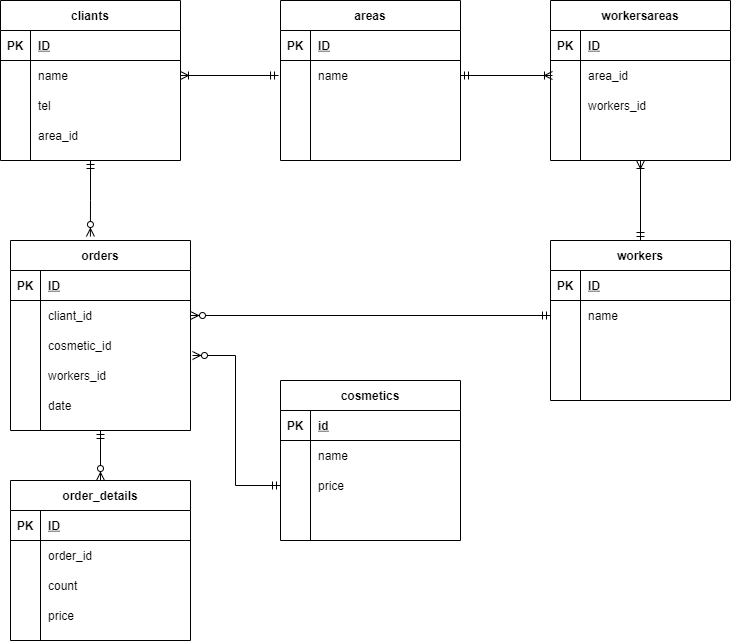

The diagram above was exported from draw.io. Its source (the exported page's mxGraphModel, read from the mxfile embedded in the PNG):
<mxGraphModel dx="478" dy="1305" grid="1" gridSize="10" guides="1" tooltips="1" connect="1" arrows="1" fold="1" page="1" pageScale="1" pageWidth="1169" pageHeight="827" math="0" shadow="0">
  <root>
    <mxCell id="0" />
    <mxCell id="1" parent="0" />
    <mxCell id="244" style="edgeStyle=orthogonalEdgeStyle;rounded=0;orthogonalLoop=1;jettySize=auto;html=1;startArrow=ERmandOne;startFill=0;endArrow=ERzeroToMany;endFill=1;entryX=0.444;entryY=-0.021;entryDx=0;entryDy=0;entryPerimeter=0;" parent="1" source="145" target="210" edge="1">
      <mxGeometry relative="1" as="geometry">
        <mxPoint x="140" y="-570" as="targetPoint" />
      </mxGeometry>
    </mxCell>
    <mxCell id="145" value="cliants" style="shape=table;startSize=30;container=1;collapsible=1;childLayout=tableLayout;fixedRows=1;rowLines=0;fontStyle=1;align=center;resizeLast=1;" parent="1" vertex="1">
      <mxGeometry x="50" y="-800" width="180" height="160" as="geometry" />
    </mxCell>
    <mxCell id="146" value="" style="shape=partialRectangle;collapsible=0;dropTarget=0;pointerEvents=0;fillColor=none;top=0;left=0;bottom=1;right=0;points=[[0,0.5],[1,0.5]];portConstraint=eastwest;" parent="145" vertex="1">
      <mxGeometry y="30" width="180" height="30" as="geometry" />
    </mxCell>
    <mxCell id="147" value="PK" style="shape=partialRectangle;connectable=0;fillColor=none;top=0;left=0;bottom=0;right=0;fontStyle=1;overflow=hidden;" parent="146" vertex="1">
      <mxGeometry width="30" height="30" as="geometry" />
    </mxCell>
    <mxCell id="148" value="ID" style="shape=partialRectangle;connectable=0;fillColor=none;top=0;left=0;bottom=0;right=0;align=left;spacingLeft=6;fontStyle=5;overflow=hidden;" parent="146" vertex="1">
      <mxGeometry x="30" width="150" height="30" as="geometry" />
    </mxCell>
    <mxCell id="149" value="" style="shape=partialRectangle;collapsible=0;dropTarget=0;pointerEvents=0;fillColor=none;top=0;left=0;bottom=0;right=0;points=[[0,0.5],[1,0.5]];portConstraint=eastwest;" parent="145" vertex="1">
      <mxGeometry y="60" width="180" height="30" as="geometry" />
    </mxCell>
    <mxCell id="150" value="" style="shape=partialRectangle;connectable=0;fillColor=none;top=0;left=0;bottom=0;right=0;editable=1;overflow=hidden;" parent="149" vertex="1">
      <mxGeometry width="30" height="30" as="geometry" />
    </mxCell>
    <mxCell id="151" value="name" style="shape=partialRectangle;connectable=0;fillColor=none;top=0;left=0;bottom=0;right=0;align=left;spacingLeft=6;overflow=hidden;" parent="149" vertex="1">
      <mxGeometry x="30" width="150" height="30" as="geometry" />
    </mxCell>
    <mxCell id="152" value="" style="shape=partialRectangle;collapsible=0;dropTarget=0;pointerEvents=0;fillColor=none;top=0;left=0;bottom=0;right=0;points=[[0,0.5],[1,0.5]];portConstraint=eastwest;" parent="145" vertex="1">
      <mxGeometry y="90" width="180" height="30" as="geometry" />
    </mxCell>
    <mxCell id="153" value="" style="shape=partialRectangle;connectable=0;fillColor=none;top=0;left=0;bottom=0;right=0;editable=1;overflow=hidden;" parent="152" vertex="1">
      <mxGeometry width="30" height="30" as="geometry" />
    </mxCell>
    <mxCell id="154" value="tel" style="shape=partialRectangle;connectable=0;fillColor=none;top=0;left=0;bottom=0;right=0;align=left;spacingLeft=6;overflow=hidden;" parent="152" vertex="1">
      <mxGeometry x="30" width="150" height="30" as="geometry" />
    </mxCell>
    <mxCell id="155" value="" style="shape=partialRectangle;collapsible=0;dropTarget=0;pointerEvents=0;fillColor=none;top=0;left=0;bottom=0;right=0;points=[[0,0.5],[1,0.5]];portConstraint=eastwest;" parent="145" vertex="1">
      <mxGeometry y="120" width="180" height="30" as="geometry" />
    </mxCell>
    <mxCell id="156" value="" style="shape=partialRectangle;connectable=0;fillColor=none;top=0;left=0;bottom=0;right=0;editable=1;overflow=hidden;" parent="155" vertex="1">
      <mxGeometry width="30" height="30" as="geometry" />
    </mxCell>
    <mxCell id="157" value="area_id" style="shape=partialRectangle;connectable=0;fillColor=none;top=0;left=0;bottom=0;right=0;align=left;spacingLeft=6;overflow=hidden;" parent="155" vertex="1">
      <mxGeometry x="30" width="150" height="30" as="geometry" />
    </mxCell>
    <mxCell id="158" value="areas" style="shape=table;startSize=30;container=1;collapsible=1;childLayout=tableLayout;fixedRows=1;rowLines=0;fontStyle=1;align=center;resizeLast=1;" parent="1" vertex="1">
      <mxGeometry x="330" y="-800" width="180" height="160" as="geometry" />
    </mxCell>
    <mxCell id="159" value="" style="shape=partialRectangle;collapsible=0;dropTarget=0;pointerEvents=0;fillColor=none;top=0;left=0;bottom=1;right=0;points=[[0,0.5],[1,0.5]];portConstraint=eastwest;" parent="158" vertex="1">
      <mxGeometry y="30" width="180" height="30" as="geometry" />
    </mxCell>
    <mxCell id="160" value="PK" style="shape=partialRectangle;connectable=0;fillColor=none;top=0;left=0;bottom=0;right=0;fontStyle=1;overflow=hidden;" parent="159" vertex="1">
      <mxGeometry width="30" height="30" as="geometry" />
    </mxCell>
    <mxCell id="161" value="ID" style="shape=partialRectangle;connectable=0;fillColor=none;top=0;left=0;bottom=0;right=0;align=left;spacingLeft=6;fontStyle=5;overflow=hidden;" parent="159" vertex="1">
      <mxGeometry x="30" width="150" height="30" as="geometry" />
    </mxCell>
    <mxCell id="162" value="" style="shape=partialRectangle;collapsible=0;dropTarget=0;pointerEvents=0;fillColor=none;top=0;left=0;bottom=0;right=0;points=[[0,0.5],[1,0.5]];portConstraint=eastwest;" parent="158" vertex="1">
      <mxGeometry y="60" width="180" height="30" as="geometry" />
    </mxCell>
    <mxCell id="163" value="" style="shape=partialRectangle;connectable=0;fillColor=none;top=0;left=0;bottom=0;right=0;editable=1;overflow=hidden;" parent="162" vertex="1">
      <mxGeometry width="30" height="30" as="geometry" />
    </mxCell>
    <mxCell id="164" value="name" style="shape=partialRectangle;connectable=0;fillColor=none;top=0;left=0;bottom=0;right=0;align=left;spacingLeft=6;overflow=hidden;" parent="162" vertex="1">
      <mxGeometry x="30" width="150" height="30" as="geometry" />
    </mxCell>
    <mxCell id="165" value="" style="shape=partialRectangle;collapsible=0;dropTarget=0;pointerEvents=0;fillColor=none;top=0;left=0;bottom=0;right=0;points=[[0,0.5],[1,0.5]];portConstraint=eastwest;" parent="158" vertex="1">
      <mxGeometry y="90" width="180" height="30" as="geometry" />
    </mxCell>
    <mxCell id="166" value="" style="shape=partialRectangle;connectable=0;fillColor=none;top=0;left=0;bottom=0;right=0;editable=1;overflow=hidden;" parent="165" vertex="1">
      <mxGeometry width="30" height="30" as="geometry" />
    </mxCell>
    <mxCell id="167" value="" style="shape=partialRectangle;connectable=0;fillColor=none;top=0;left=0;bottom=0;right=0;align=left;spacingLeft=6;overflow=hidden;" parent="165" vertex="1">
      <mxGeometry x="30" width="150" height="30" as="geometry" />
    </mxCell>
    <mxCell id="168" value="" style="shape=partialRectangle;collapsible=0;dropTarget=0;pointerEvents=0;fillColor=none;top=0;left=0;bottom=0;right=0;points=[[0,0.5],[1,0.5]];portConstraint=eastwest;" parent="158" vertex="1">
      <mxGeometry y="120" width="180" height="30" as="geometry" />
    </mxCell>
    <mxCell id="169" value="" style="shape=partialRectangle;connectable=0;fillColor=none;top=0;left=0;bottom=0;right=0;editable=1;overflow=hidden;" parent="168" vertex="1">
      <mxGeometry width="30" height="30" as="geometry" />
    </mxCell>
    <mxCell id="170" value="" style="shape=partialRectangle;connectable=0;fillColor=none;top=0;left=0;bottom=0;right=0;align=left;spacingLeft=6;overflow=hidden;" parent="168" vertex="1">
      <mxGeometry x="30" width="150" height="30" as="geometry" />
    </mxCell>
    <mxCell id="171" value="cosmetics" style="shape=table;startSize=30;container=1;collapsible=1;childLayout=tableLayout;fixedRows=1;rowLines=0;fontStyle=1;align=center;resizeLast=1;" parent="1" vertex="1">
      <mxGeometry x="330" y="-420" width="180" height="160" as="geometry" />
    </mxCell>
    <mxCell id="172" value="" style="shape=partialRectangle;collapsible=0;dropTarget=0;pointerEvents=0;fillColor=none;top=0;left=0;bottom=1;right=0;points=[[0,0.5],[1,0.5]];portConstraint=eastwest;" parent="171" vertex="1">
      <mxGeometry y="30" width="180" height="30" as="geometry" />
    </mxCell>
    <mxCell id="173" value="PK" style="shape=partialRectangle;connectable=0;fillColor=none;top=0;left=0;bottom=0;right=0;fontStyle=1;overflow=hidden;" parent="172" vertex="1">
      <mxGeometry width="30" height="30" as="geometry" />
    </mxCell>
    <mxCell id="174" value="id" style="shape=partialRectangle;connectable=0;fillColor=none;top=0;left=0;bottom=0;right=0;align=left;spacingLeft=6;fontStyle=5;overflow=hidden;" parent="172" vertex="1">
      <mxGeometry x="30" width="150" height="30" as="geometry" />
    </mxCell>
    <mxCell id="175" value="" style="shape=partialRectangle;collapsible=0;dropTarget=0;pointerEvents=0;fillColor=none;top=0;left=0;bottom=0;right=0;points=[[0,0.5],[1,0.5]];portConstraint=eastwest;" parent="171" vertex="1">
      <mxGeometry y="60" width="180" height="30" as="geometry" />
    </mxCell>
    <mxCell id="176" value="" style="shape=partialRectangle;connectable=0;fillColor=none;top=0;left=0;bottom=0;right=0;editable=1;overflow=hidden;" parent="175" vertex="1">
      <mxGeometry width="30" height="30" as="geometry" />
    </mxCell>
    <mxCell id="177" value="name" style="shape=partialRectangle;connectable=0;fillColor=none;top=0;left=0;bottom=0;right=0;align=left;spacingLeft=6;overflow=hidden;" parent="175" vertex="1">
      <mxGeometry x="30" width="150" height="30" as="geometry" />
    </mxCell>
    <mxCell id="178" value="" style="shape=partialRectangle;collapsible=0;dropTarget=0;pointerEvents=0;fillColor=none;top=0;left=0;bottom=0;right=0;points=[[0,0.5],[1,0.5]];portConstraint=eastwest;" parent="171" vertex="1">
      <mxGeometry y="90" width="180" height="30" as="geometry" />
    </mxCell>
    <mxCell id="179" value="" style="shape=partialRectangle;connectable=0;fillColor=none;top=0;left=0;bottom=0;right=0;editable=1;overflow=hidden;" parent="178" vertex="1">
      <mxGeometry width="30" height="30" as="geometry" />
    </mxCell>
    <mxCell id="180" value="price" style="shape=partialRectangle;connectable=0;fillColor=none;top=0;left=0;bottom=0;right=0;align=left;spacingLeft=6;overflow=hidden;" parent="178" vertex="1">
      <mxGeometry x="30" width="150" height="30" as="geometry" />
    </mxCell>
    <mxCell id="181" value="" style="shape=partialRectangle;collapsible=0;dropTarget=0;pointerEvents=0;fillColor=none;top=0;left=0;bottom=0;right=0;points=[[0,0.5],[1,0.5]];portConstraint=eastwest;" parent="171" vertex="1">
      <mxGeometry y="120" width="180" height="30" as="geometry" />
    </mxCell>
    <mxCell id="182" value="" style="shape=partialRectangle;connectable=0;fillColor=none;top=0;left=0;bottom=0;right=0;editable=1;overflow=hidden;" parent="181" vertex="1">
      <mxGeometry width="30" height="30" as="geometry" />
    </mxCell>
    <mxCell id="183" value="" style="shape=partialRectangle;connectable=0;fillColor=none;top=0;left=0;bottom=0;right=0;align=left;spacingLeft=6;overflow=hidden;" parent="181" vertex="1">
      <mxGeometry x="30" width="150" height="30" as="geometry" />
    </mxCell>
    <mxCell id="241" style="edgeStyle=orthogonalEdgeStyle;rounded=0;orthogonalLoop=1;jettySize=auto;html=1;startArrow=ERmandOne;startFill=0;endArrow=ERoneToMany;endFill=0;" parent="1" source="184" edge="1">
      <mxGeometry relative="1" as="geometry">
        <mxPoint x="690" y="-640" as="targetPoint" />
      </mxGeometry>
    </mxCell>
    <mxCell id="184" value="workers" style="shape=table;startSize=30;container=1;collapsible=1;childLayout=tableLayout;fixedRows=1;rowLines=0;fontStyle=1;align=center;resizeLast=1;" parent="1" vertex="1">
      <mxGeometry x="600" y="-560" width="180" height="160" as="geometry" />
    </mxCell>
    <mxCell id="185" value="" style="shape=partialRectangle;collapsible=0;dropTarget=0;pointerEvents=0;fillColor=none;top=0;left=0;bottom=1;right=0;points=[[0,0.5],[1,0.5]];portConstraint=eastwest;" parent="184" vertex="1">
      <mxGeometry y="30" width="180" height="30" as="geometry" />
    </mxCell>
    <mxCell id="186" value="PK" style="shape=partialRectangle;connectable=0;fillColor=none;top=0;left=0;bottom=0;right=0;fontStyle=1;overflow=hidden;" parent="185" vertex="1">
      <mxGeometry width="30" height="30" as="geometry" />
    </mxCell>
    <mxCell id="187" value="ID" style="shape=partialRectangle;connectable=0;fillColor=none;top=0;left=0;bottom=0;right=0;align=left;spacingLeft=6;fontStyle=5;overflow=hidden;" parent="185" vertex="1">
      <mxGeometry x="30" width="150" height="30" as="geometry" />
    </mxCell>
    <mxCell id="188" value="" style="shape=partialRectangle;collapsible=0;dropTarget=0;pointerEvents=0;fillColor=none;top=0;left=0;bottom=0;right=0;points=[[0,0.5],[1,0.5]];portConstraint=eastwest;" parent="184" vertex="1">
      <mxGeometry y="60" width="180" height="30" as="geometry" />
    </mxCell>
    <mxCell id="189" value="" style="shape=partialRectangle;connectable=0;fillColor=none;top=0;left=0;bottom=0;right=0;editable=1;overflow=hidden;" parent="188" vertex="1">
      <mxGeometry width="30" height="30" as="geometry" />
    </mxCell>
    <mxCell id="190" value="name" style="shape=partialRectangle;connectable=0;fillColor=none;top=0;left=0;bottom=0;right=0;align=left;spacingLeft=6;overflow=hidden;" parent="188" vertex="1">
      <mxGeometry x="30" width="150" height="30" as="geometry" />
    </mxCell>
    <mxCell id="191" value="" style="shape=partialRectangle;collapsible=0;dropTarget=0;pointerEvents=0;fillColor=none;top=0;left=0;bottom=0;right=0;points=[[0,0.5],[1,0.5]];portConstraint=eastwest;" parent="184" vertex="1">
      <mxGeometry y="90" width="180" height="30" as="geometry" />
    </mxCell>
    <mxCell id="192" value="" style="shape=partialRectangle;connectable=0;fillColor=none;top=0;left=0;bottom=0;right=0;editable=1;overflow=hidden;" parent="191" vertex="1">
      <mxGeometry width="30" height="30" as="geometry" />
    </mxCell>
    <mxCell id="193" value="" style="shape=partialRectangle;connectable=0;fillColor=none;top=0;left=0;bottom=0;right=0;align=left;spacingLeft=6;overflow=hidden;" parent="191" vertex="1">
      <mxGeometry x="30" width="150" height="30" as="geometry" />
    </mxCell>
    <mxCell id="194" value="" style="shape=partialRectangle;collapsible=0;dropTarget=0;pointerEvents=0;fillColor=none;top=0;left=0;bottom=0;right=0;points=[[0,0.5],[1,0.5]];portConstraint=eastwest;" parent="184" vertex="1">
      <mxGeometry y="120" width="180" height="30" as="geometry" />
    </mxCell>
    <mxCell id="195" value="" style="shape=partialRectangle;connectable=0;fillColor=none;top=0;left=0;bottom=0;right=0;editable=1;overflow=hidden;" parent="194" vertex="1">
      <mxGeometry width="30" height="30" as="geometry" />
    </mxCell>
    <mxCell id="196" value="" style="shape=partialRectangle;connectable=0;fillColor=none;top=0;left=0;bottom=0;right=0;align=left;spacingLeft=6;overflow=hidden;" parent="194" vertex="1">
      <mxGeometry x="30" width="150" height="30" as="geometry" />
    </mxCell>
    <mxCell id="197" value="workersareas" style="shape=table;startSize=30;container=1;collapsible=1;childLayout=tableLayout;fixedRows=1;rowLines=0;fontStyle=1;align=center;resizeLast=1;" parent="1" vertex="1">
      <mxGeometry x="600" y="-800" width="180" height="160" as="geometry" />
    </mxCell>
    <mxCell id="198" value="" style="shape=partialRectangle;collapsible=0;dropTarget=0;pointerEvents=0;fillColor=none;top=0;left=0;bottom=1;right=0;points=[[0,0.5],[1,0.5]];portConstraint=eastwest;" parent="197" vertex="1">
      <mxGeometry y="30" width="180" height="30" as="geometry" />
    </mxCell>
    <mxCell id="199" value="PK" style="shape=partialRectangle;connectable=0;fillColor=none;top=0;left=0;bottom=0;right=0;fontStyle=1;overflow=hidden;" parent="198" vertex="1">
      <mxGeometry width="30" height="30" as="geometry" />
    </mxCell>
    <mxCell id="200" value="ID" style="shape=partialRectangle;connectable=0;fillColor=none;top=0;left=0;bottom=0;right=0;align=left;spacingLeft=6;fontStyle=5;overflow=hidden;" parent="198" vertex="1">
      <mxGeometry x="30" width="150" height="30" as="geometry" />
    </mxCell>
    <mxCell id="201" value="" style="shape=partialRectangle;collapsible=0;dropTarget=0;pointerEvents=0;fillColor=none;top=0;left=0;bottom=0;right=0;points=[[0,0.5],[1,0.5]];portConstraint=eastwest;" parent="197" vertex="1">
      <mxGeometry y="60" width="180" height="30" as="geometry" />
    </mxCell>
    <mxCell id="202" value="" style="shape=partialRectangle;connectable=0;fillColor=none;top=0;left=0;bottom=0;right=0;editable=1;overflow=hidden;" parent="201" vertex="1">
      <mxGeometry width="30" height="30" as="geometry" />
    </mxCell>
    <mxCell id="203" value="area_id" style="shape=partialRectangle;connectable=0;fillColor=none;top=0;left=0;bottom=0;right=0;align=left;spacingLeft=6;overflow=hidden;" parent="201" vertex="1">
      <mxGeometry x="30" width="150" height="30" as="geometry" />
    </mxCell>
    <mxCell id="204" value="" style="shape=partialRectangle;collapsible=0;dropTarget=0;pointerEvents=0;fillColor=none;top=0;left=0;bottom=0;right=0;points=[[0,0.5],[1,0.5]];portConstraint=eastwest;" parent="197" vertex="1">
      <mxGeometry y="90" width="180" height="30" as="geometry" />
    </mxCell>
    <mxCell id="205" value="" style="shape=partialRectangle;connectable=0;fillColor=none;top=0;left=0;bottom=0;right=0;editable=1;overflow=hidden;" parent="204" vertex="1">
      <mxGeometry width="30" height="30" as="geometry" />
    </mxCell>
    <mxCell id="206" value="workers_id" style="shape=partialRectangle;connectable=0;fillColor=none;top=0;left=0;bottom=0;right=0;align=left;spacingLeft=6;overflow=hidden;" parent="204" vertex="1">
      <mxGeometry x="30" width="150" height="30" as="geometry" />
    </mxCell>
    <mxCell id="207" value="" style="shape=partialRectangle;collapsible=0;dropTarget=0;pointerEvents=0;fillColor=none;top=0;left=0;bottom=0;right=0;points=[[0,0.5],[1,0.5]];portConstraint=eastwest;" parent="197" vertex="1">
      <mxGeometry y="120" width="180" height="30" as="geometry" />
    </mxCell>
    <mxCell id="208" value="" style="shape=partialRectangle;connectable=0;fillColor=none;top=0;left=0;bottom=0;right=0;editable=1;overflow=hidden;" parent="207" vertex="1">
      <mxGeometry width="30" height="30" as="geometry" />
    </mxCell>
    <mxCell id="209" value="" style="shape=partialRectangle;connectable=0;fillColor=none;top=0;left=0;bottom=0;right=0;align=left;spacingLeft=6;overflow=hidden;" parent="207" vertex="1">
      <mxGeometry x="30" width="150" height="30" as="geometry" />
    </mxCell>
    <mxCell id="245" style="edgeStyle=orthogonalEdgeStyle;rounded=0;orthogonalLoop=1;jettySize=auto;html=1;entryX=0.5;entryY=0;entryDx=0;entryDy=0;startArrow=ERmandOne;startFill=0;endArrow=ERzeroToMany;endFill=1;" parent="1" source="210" target="226" edge="1">
      <mxGeometry relative="1" as="geometry" />
    </mxCell>
    <mxCell id="210" value="orders" style="shape=table;startSize=30;container=1;collapsible=1;childLayout=tableLayout;fixedRows=1;rowLines=0;fontStyle=1;align=center;resizeLast=1;" parent="1" vertex="1">
      <mxGeometry x="60" y="-560" width="180" height="190" as="geometry" />
    </mxCell>
    <mxCell id="211" value="" style="shape=partialRectangle;collapsible=0;dropTarget=0;pointerEvents=0;fillColor=none;top=0;left=0;bottom=1;right=0;points=[[0,0.5],[1,0.5]];portConstraint=eastwest;" parent="210" vertex="1">
      <mxGeometry y="30" width="180" height="30" as="geometry" />
    </mxCell>
    <mxCell id="212" value="PK" style="shape=partialRectangle;connectable=0;fillColor=none;top=0;left=0;bottom=0;right=0;fontStyle=1;overflow=hidden;" parent="211" vertex="1">
      <mxGeometry width="30" height="30" as="geometry" />
    </mxCell>
    <mxCell id="213" value="ID" style="shape=partialRectangle;connectable=0;fillColor=none;top=0;left=0;bottom=0;right=0;align=left;spacingLeft=6;fontStyle=5;overflow=hidden;" parent="211" vertex="1">
      <mxGeometry x="30" width="150" height="30" as="geometry" />
    </mxCell>
    <mxCell id="214" value="" style="shape=partialRectangle;collapsible=0;dropTarget=0;pointerEvents=0;fillColor=none;top=0;left=0;bottom=0;right=0;points=[[0,0.5],[1,0.5]];portConstraint=eastwest;" parent="210" vertex="1">
      <mxGeometry y="60" width="180" height="30" as="geometry" />
    </mxCell>
    <mxCell id="215" value="" style="shape=partialRectangle;connectable=0;fillColor=none;top=0;left=0;bottom=0;right=0;editable=1;overflow=hidden;" parent="214" vertex="1">
      <mxGeometry width="30" height="30" as="geometry" />
    </mxCell>
    <mxCell id="216" value="cliant_id" style="shape=partialRectangle;connectable=0;fillColor=none;top=0;left=0;bottom=0;right=0;align=left;spacingLeft=6;overflow=hidden;" parent="214" vertex="1">
      <mxGeometry x="30" width="150" height="30" as="geometry" />
    </mxCell>
    <mxCell id="217" value="" style="shape=partialRectangle;collapsible=0;dropTarget=0;pointerEvents=0;fillColor=none;top=0;left=0;bottom=0;right=0;points=[[0,0.5],[1,0.5]];portConstraint=eastwest;" parent="210" vertex="1">
      <mxGeometry y="90" width="180" height="30" as="geometry" />
    </mxCell>
    <mxCell id="218" value="" style="shape=partialRectangle;connectable=0;fillColor=none;top=0;left=0;bottom=0;right=0;editable=1;overflow=hidden;" parent="217" vertex="1">
      <mxGeometry width="30" height="30" as="geometry" />
    </mxCell>
    <mxCell id="219" value="cosmetic_id" style="shape=partialRectangle;connectable=0;fillColor=none;top=0;left=0;bottom=0;right=0;align=left;spacingLeft=6;overflow=hidden;" parent="217" vertex="1">
      <mxGeometry x="30" width="150" height="30" as="geometry" />
    </mxCell>
    <mxCell id="220" value="" style="shape=partialRectangle;collapsible=0;dropTarget=0;pointerEvents=0;fillColor=none;top=0;left=0;bottom=0;right=0;points=[[0,0.5],[1,0.5]];portConstraint=eastwest;" parent="210" vertex="1">
      <mxGeometry y="120" width="180" height="30" as="geometry" />
    </mxCell>
    <mxCell id="221" value="" style="shape=partialRectangle;connectable=0;fillColor=none;top=0;left=0;bottom=0;right=0;editable=1;overflow=hidden;" parent="220" vertex="1">
      <mxGeometry width="30" height="30" as="geometry" />
    </mxCell>
    <mxCell id="222" value="workers_id" style="shape=partialRectangle;connectable=0;fillColor=none;top=0;left=0;bottom=0;right=0;align=left;spacingLeft=6;overflow=hidden;" parent="220" vertex="1">
      <mxGeometry x="30" width="150" height="30" as="geometry" />
    </mxCell>
    <mxCell id="223" style="shape=partialRectangle;collapsible=0;dropTarget=0;pointerEvents=0;fillColor=none;top=0;left=0;bottom=0;right=0;points=[[0,0.5],[1,0.5]];portConstraint=eastwest;" parent="210" vertex="1">
      <mxGeometry y="150" width="180" height="30" as="geometry" />
    </mxCell>
    <mxCell id="224" style="shape=partialRectangle;connectable=0;fillColor=none;top=0;left=0;bottom=0;right=0;editable=1;overflow=hidden;" parent="223" vertex="1">
      <mxGeometry width="30" height="30" as="geometry" />
    </mxCell>
    <mxCell id="225" value="date" style="shape=partialRectangle;connectable=0;fillColor=none;top=0;left=0;bottom=0;right=0;align=left;spacingLeft=6;overflow=hidden;" parent="223" vertex="1">
      <mxGeometry x="30" width="150" height="30" as="geometry" />
    </mxCell>
    <mxCell id="226" value="order_details" style="shape=table;startSize=30;container=1;collapsible=1;childLayout=tableLayout;fixedRows=1;rowLines=0;fontStyle=1;align=center;resizeLast=1;" parent="1" vertex="1">
      <mxGeometry x="60" y="-320" width="180" height="160" as="geometry" />
    </mxCell>
    <mxCell id="227" value="" style="shape=partialRectangle;collapsible=0;dropTarget=0;pointerEvents=0;fillColor=none;top=0;left=0;bottom=1;right=0;points=[[0,0.5],[1,0.5]];portConstraint=eastwest;" parent="226" vertex="1">
      <mxGeometry y="30" width="180" height="30" as="geometry" />
    </mxCell>
    <mxCell id="228" value="PK" style="shape=partialRectangle;connectable=0;fillColor=none;top=0;left=0;bottom=0;right=0;fontStyle=1;overflow=hidden;" parent="227" vertex="1">
      <mxGeometry width="30" height="30" as="geometry" />
    </mxCell>
    <mxCell id="229" value="ID" style="shape=partialRectangle;connectable=0;fillColor=none;top=0;left=0;bottom=0;right=0;align=left;spacingLeft=6;fontStyle=5;overflow=hidden;" parent="227" vertex="1">
      <mxGeometry x="30" width="150" height="30" as="geometry" />
    </mxCell>
    <mxCell id="230" value="" style="shape=partialRectangle;collapsible=0;dropTarget=0;pointerEvents=0;fillColor=none;top=0;left=0;bottom=0;right=0;points=[[0,0.5],[1,0.5]];portConstraint=eastwest;" parent="226" vertex="1">
      <mxGeometry y="60" width="180" height="30" as="geometry" />
    </mxCell>
    <mxCell id="231" value="" style="shape=partialRectangle;connectable=0;fillColor=none;top=0;left=0;bottom=0;right=0;editable=1;overflow=hidden;" parent="230" vertex="1">
      <mxGeometry width="30" height="30" as="geometry" />
    </mxCell>
    <mxCell id="232" value="order_id" style="shape=partialRectangle;connectable=0;fillColor=none;top=0;left=0;bottom=0;right=0;align=left;spacingLeft=6;overflow=hidden;" parent="230" vertex="1">
      <mxGeometry x="30" width="150" height="30" as="geometry" />
    </mxCell>
    <mxCell id="233" value="" style="shape=partialRectangle;collapsible=0;dropTarget=0;pointerEvents=0;fillColor=none;top=0;left=0;bottom=0;right=0;points=[[0,0.5],[1,0.5]];portConstraint=eastwest;" parent="226" vertex="1">
      <mxGeometry y="90" width="180" height="30" as="geometry" />
    </mxCell>
    <mxCell id="234" value="" style="shape=partialRectangle;connectable=0;fillColor=none;top=0;left=0;bottom=0;right=0;editable=1;overflow=hidden;" parent="233" vertex="1">
      <mxGeometry width="30" height="30" as="geometry" />
    </mxCell>
    <mxCell id="235" value="count" style="shape=partialRectangle;connectable=0;fillColor=none;top=0;left=0;bottom=0;right=0;align=left;spacingLeft=6;overflow=hidden;" parent="233" vertex="1">
      <mxGeometry x="30" width="150" height="30" as="geometry" />
    </mxCell>
    <mxCell id="236" value="" style="shape=partialRectangle;collapsible=0;dropTarget=0;pointerEvents=0;fillColor=none;top=0;left=0;bottom=0;right=0;points=[[0,0.5],[1,0.5]];portConstraint=eastwest;" parent="226" vertex="1">
      <mxGeometry y="120" width="180" height="30" as="geometry" />
    </mxCell>
    <mxCell id="237" value="" style="shape=partialRectangle;connectable=0;fillColor=none;top=0;left=0;bottom=0;right=0;editable=1;overflow=hidden;" parent="236" vertex="1">
      <mxGeometry width="30" height="30" as="geometry" />
    </mxCell>
    <mxCell id="238" value="price" style="shape=partialRectangle;connectable=0;fillColor=none;top=0;left=0;bottom=0;right=0;align=left;spacingLeft=6;overflow=hidden;" parent="236" vertex="1">
      <mxGeometry x="30" width="150" height="30" as="geometry" />
    </mxCell>
    <mxCell id="239" style="edgeStyle=orthogonalEdgeStyle;rounded=0;orthogonalLoop=1;jettySize=auto;html=1;entryX=-0.011;entryY=0.5;entryDx=0;entryDy=0;entryPerimeter=0;startArrow=ERoneToMany;startFill=0;endArrow=ERmandOne;endFill=0;" parent="1" source="149" target="162" edge="1">
      <mxGeometry relative="1" as="geometry" />
    </mxCell>
    <mxCell id="240" style="edgeStyle=orthogonalEdgeStyle;rounded=0;orthogonalLoop=1;jettySize=auto;html=1;entryX=0.011;entryY=0.5;entryDx=0;entryDy=0;entryPerimeter=0;startArrow=ERmandOne;startFill=0;endArrow=ERoneToMany;endFill=0;" parent="1" source="162" target="201" edge="1">
      <mxGeometry relative="1" as="geometry" />
    </mxCell>
    <mxCell id="242" style="edgeStyle=orthogonalEdgeStyle;rounded=0;orthogonalLoop=1;jettySize=auto;html=1;entryX=1;entryY=0.5;entryDx=0;entryDy=0;startArrow=ERmandOne;startFill=0;endArrow=ERzeroToMany;endFill=1;" parent="1" source="188" target="214" edge="1">
      <mxGeometry relative="1" as="geometry" />
    </mxCell>
    <mxCell id="247" style="edgeStyle=orthogonalEdgeStyle;rounded=0;orthogonalLoop=1;jettySize=auto;html=1;entryX=1.011;entryY=0.833;entryDx=0;entryDy=0;entryPerimeter=0;startArrow=ERmandOne;startFill=0;endArrow=ERzeroToMany;endFill=1;" parent="1" source="178" target="217" edge="1">
      <mxGeometry relative="1" as="geometry" />
    </mxCell>
  </root>
</mxGraphModel>